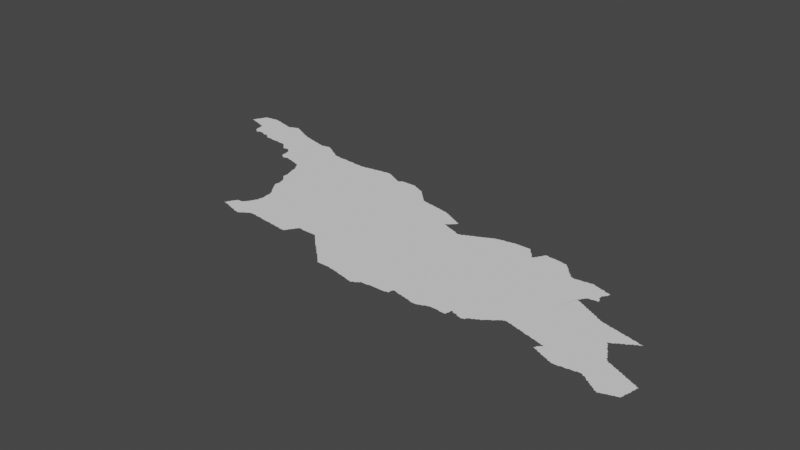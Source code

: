 # Source: new.blend  (saved by Blender 3.3.6; exported with 4.5.12 LTS)
import bpy
from mathutils import Matrix  # noqa: F401  (used for matrix-valued properties, if any)

bpy.ops.wm.read_factory_settings(use_empty=True)
scene = bpy.context.scene
scene.name = 'Scene'

# ---- collections
col_collection = bpy.data.collections.new('Collection'); scene.collection.children.link(col_collection)

# ---- node groups
ng_auto_smooth = bpy.data.node_groups.new('Auto Smooth', 'GeometryNodeTree')
_s = ng_auto_smooth.interface.new_socket(name='Geometry', in_out='OUTPUT', socket_type='NodeSocketGeometry')
_s = ng_auto_smooth.interface.new_socket(name='Geometry', in_out='INPUT', socket_type='NodeSocketGeometry')
_s = ng_auto_smooth.interface.new_socket(name='Angle', in_out='INPUT', socket_type='NodeSocketFloat')
_s.subtype = 'ANGLE'
_s.min_value = 0.0
_s.max_value = 3.142
ng_auto_smooth.is_modifier = True
_N = ng_auto_smooth.nodes; _L = ng_auto_smooth.links
n0 = _N.new('NodeGroupOutput'); n0.name = 'Group Output'; n0.location = (480, -100)
n1 = _N.new('NodeGroupInput'); n1.name = 'Group Input'; n1.location = (-420, -300)
n2 = _N.new('NodeGroupInput'); n2.name = 'Group Input.001'; n2.location = (-60, -100)
n3 = _N.new('GeometryNodeSetShadeSmooth'); n3.name = 'Set Shade Smooth'; n3.location = (120, -100)
n3.domain = 'EDGE'
n4 = _N.new('GeometryNodeSetShadeSmooth'); n4.name = 'Set Shade Smooth.001'; n4.location = (300, -100)
n5 = _N.new('GeometryNodeInputMeshEdgeAngle'); n5.name = 'Edge Angle'; n5.location = (-420, -220)
n6 = _N.new('GeometryNodeInputEdgeSmooth'); n6.name = 'Is Edge Smooth'; n6.location = (-60, -160)
n7 = _N.new('GeometryNodeInputShadeSmooth'); n7.name = 'Is Face Smooth'; n7.location = (-240, -340)
n8 = _N.new('FunctionNodeBooleanMath'); n8.name = 'Boolean Math'; n8.location = (-60, -220)
n9 = _N.new('FunctionNodeCompare'); n9.name = 'Compare'; n9.location = (-240, -180)
n9.operation = 'LESS_EQUAL'
_L.new(n5.outputs[0], n9.inputs[0])
_L.new(n4.outputs[0], n0.inputs[0])
_L.new(n1.outputs[1], n9.inputs[1])
_L.new(n9.outputs[0], n8.inputs[0])
_L.new(n7.outputs[0], n8.inputs[1])
_L.new(n2.outputs[0], n3.inputs[0])
_L.new(n6.outputs[0], n3.inputs[1])
_L.new(n3.outputs[0], n4.inputs[0])
_L.new(n8.outputs[0], n3.inputs[2])
n0.is_active_output = True

# ---- world
world_world = bpy.data.worlds.new('World'); scene.world = world_world
world_world.use_nodes = True; world_world.node_tree.nodes.clear()
_N = world_world.node_tree.nodes; _L = world_world.node_tree.links
n0 = _N.new('ShaderNodeOutputWorld'); n0.name = 'World Output'; n0.location = (300, 300)
n1 = _N.new('ShaderNodeBackground'); n1.name = 'Background'; n1.location = (10, 300)
n1.inputs[0].default_value = (0.05088, 0.05088, 0.05088, 1.0)
_L.new(n1.outputs[0], n0.inputs[0])
n0.is_active_output = True
world_world.color = (0.05088, 0.05088, 0.05088)
world_world.use_sun_shadow = False
world_world.sun_shadow_jitter_overblur = 0.0

# ---- meshes
me_mesh = bpy.data.meshes.new('Mesh')
me_mesh.from_pydata([(40.28, 43.2, -5.438e-08), (40.3, 43.18, -7.042e-08), (40.29, 43.19, -9.851e-08), (40.31, 43.17, -8.269e-08), (40.01, 43.4, -7.202e-08), (40.01, 43.41, -8.282e-08), (40.03, 43.39, -8.738e-08), (40.02, 43.42, -7.876e-08), (40.03, 43.43, -9.329e-08), (40.03, 43.45, -8.2e-08), (40.04, 43.46, -4.412e-08), (40.06, 43.38, -3.329e-08), (40.05, 43.39, -9.151e-08), (40.1, 43.47, -9.988e-08), (40.05, 43.47, -9.317e-08), (40.06, 43.49, -7.713e-08), (40.07, 43.38, -6.972e-08), (40.06, 43.5, -8.121e-08), (40.07, 43.51, -9.11e-08), (40.09, 43.37, -8.529e-08), (40.11, 43.37, -9.402e-08), (40.13, 43.36, -6.459e-08), (40.13, 43.37, -9.882e-08), (40.15, 43.35, -8.874e-08), (40.17, 43.35, -9.387e-08), (40.19, 43.34, -6.459e-08), (40.19, 43.35, -9.926e-08), (40.3, 43.38, -9.988e-08), (40.21, 43.33, -8.868e-08), (40.23, 43.33, -9.089e-08), (40.26, 43.29, -5.29e-08), (40.25, 43.31, -8.272e-08), (40.25, 43.33, -9.967e-08), (40.28, 43.21, -7.816e-08), (40.27, 43.23, -8.523e-08), (40.27, 43.25, -9.167e-08), (40.27, 43.27, -9.41e-08), (40.27, 43.29, -9.906e-08), (40.08, 43.53, -7.485e-08), (40.08, 43.54, -3.329e-08), (40.09, 43.55, -8.869e-08), (40.1, 43.56, -6.659e-08), (40.11, 43.56, -8.005e-08), (40.13, 43.56, -8.94e-08), (40.15, 43.57, -9.268e-08), (40.21, 43.57, -9.779e-08), (40.17, 43.57, -9.111e-08), (40.19, 43.57, -9.241e-08), (40.21, 43.58, -4.756e-08), (40.23, 43.58, -7.68e-08), (40.27, 43.58, -9.017e-08), (40.25, 43.58, -8.299e-08), (40.29, 43.57, -9.692e-08), (40.28, 43.58, -4.606e-08), (40.31, 43.57, -8.914e-08), (40.33, 43.15, -7.577e-08), (40.33, 43.17, -9.951e-08), (40.34, 43.15, -3.329e-08), (40.34, 43.15, -7.575e-08), (40.34, 43.15, -5.993e-08), (40.35, 43.15, -6.076e-08), (40.35, 43.16, -7.222e-08), (40.37, 43.17, -7.936e-08), (40.39, 43.17, -8.674e-08), (40.41, 43.17, -9.094e-08), (40.44, 43.16, -7.582e-08), (40.43, 43.17, -9.51e-08), (40.45, 43.15, -9.658e-08), (40.47, 43.14, -4.717e-08), (40.47, 43.15, -9.681e-08), (40.48, 43.14, -4.439e-08), (40.49, 43.15, -9.536e-08), (40.51, 43.15, -9.426e-08), (40.53, 43.13, -7.135e-08), (40.53, 43.15, -9.826e-08), (40.56, 43.11, -7.135e-08), (40.55, 43.13, -9.797e-08), (40.57, 43.1, -7.125e-08), (40.57, 43.11, -9.575e-08), (40.59, 43.1, -8.324e-08), (40.61, 43.1, -8.324e-08), (40.63, 43.1, -8.359e-08), (40.43, 43.54, -8.631e-08), (40.68, 43.28, -9.988e-08), (40.47, 43.53, -8.991e-08), (40.49, 43.52, -8.163e-08), (40.51, 43.51, -9.848e-08), (40.53, 43.51, -9.104e-08), (40.55, 43.51, -9.39e-08), (40.57, 43.51, -9.848e-08), (40.33, 43.57, -8.564e-08), (40.35, 43.56, -7.438e-08), (40.37, 43.55, -9.439e-08), (40.36, 43.56, -4.439e-08), (40.39, 43.55, -8.92e-08), (40.41, 43.54, -8.386e-08), (40.45, 43.53, -9.257e-08), (40.44, 43.54, -3.329e-08), (40.51, 43.52, -5.76e-08), (40.57, 43.52, -6.792e-08), (40.59, 43.53, -8.498e-08), (40.61, 43.53, -9.51e-08), (40.62, 43.54, -5.438e-08), (40.63, 43.54, -8.475e-08), (40.65, 43.1, -9.141e-08), (40.67, 43.09, -9.15e-08), (40.69, 43.09, -8.876e-08), (40.71, 43.09, -9.156e-08), (40.73, 43.09, -9.128e-08), (40.75, 43.09, -9.188e-08), (40.77, 43.09, -9.364e-08), (40.79, 43.08, -4.661e-08), (40.79, 43.09, -9.798e-08), (40.81, 43.08, -4.92e-08), (40.83, 43.08, -8.222e-08), (40.85, 43.08, -7.816e-08), (40.95, 43.13, -9.988e-08), (40.87, 43.08, -8.089e-08), (40.9, 43.06, -6.703e-08), (40.89, 43.07, -9.225e-08), (40.92, 43.04, -6.703e-08), (40.91, 43.05, -9.399e-08), (40.94, 43.02, -8.35e-08), (40.93, 43.03, -9.399e-08), (40.96, 43.0, -8.406e-08), (40.95, 43.01, -9.562e-08), (40.65, 43.55, -9.821e-08), (40.74, 43.52, -7.638e-08), (40.79, 43.49, -9.852e-08), (40.75, 43.51, -9.419e-08), (40.77, 43.51, -8.311e-08), (40.78, 43.5, -5.771e-08), (40.83, 43.48, -8.17e-08), (40.81, 43.49, -8.566e-08), (40.83, 43.47, -9.77e-08), (40.85, 43.47, -8.684e-08), (40.87, 43.45, -9.722e-08), (40.87, 43.46, -6.638e-08), (40.91, 43.44, -8.215e-08), (40.89, 43.45, -8.785e-08), (40.92, 43.44, -6.486e-08), (40.93, 43.43, -8.971e-08), (40.99, 43.33, -9.988e-08), (40.95, 43.42, -8.386e-08), (40.66, 43.56, -7.397e-08), (40.66, 43.56, -5.993e-08), (40.67, 43.56, -8.085e-08), (40.67, 43.55, -8.623e-08), (40.66, 43.56, -3.329e-08), (40.69, 43.54, -7.894e-08), (40.71, 43.53, -9.317e-08), (40.7, 43.54, -4.412e-08), (40.73, 43.53, -8.2e-08), (40.35, 43.15, 3.329e-08), (40.36, 43.16, 3.329e-08), (41.1, 42.85, -8.852e-08), (41.1, 42.87, -6.972e-08), (41.12, 42.82, -6.906e-08), (41.11, 42.83, -8.644e-08), (41.11, 42.85, -9.967e-08), (41.13, 42.81, -7.877e-08), (41.15, 42.8, -6.516e-08), (41.15, 42.81, -1.007e-07), (41.16, 42.79, -4.162e-08), (41.16, 42.79, -8.99e-08), (41.17, 42.79, -4.162e-08), (41.17, 42.79, -9.446e-08), (41.17, 42.8, -8.279e-08), (41.19, 42.8, -8.656e-08), (41.2, 42.8, -3.329e-08), (41.21, 42.81, -9.245e-08), (41.38, 42.94, -9.988e-08), (41.24, 42.8, -4.162e-08), (41.23, 42.81, -9.349e-08), (41.25, 42.8, -8.341e-08), (41.27, 42.79, -8.45e-08), (40.97, 42.99, -8.945e-08), (40.99, 42.99, -8.92e-08), (41.01, 43.0, -8.279e-08), (41.03, 43.0, -5.922e-08), (41.06, 42.98, -4.217e-08), (41.05, 42.99, -7.949e-08), (41.08, 42.96, -7.671e-08), (41.07, 42.97, -8.791e-08), (41.31, 43.19, -9.988e-08), (41.1, 42.89, -8.164e-08), (41.1, 42.91, -8.606e-08), (41.09, 42.93, -8.902e-08), (41.09, 42.95, -9.551e-08), (40.99, 43.41, -9.37e-08), (40.97, 43.42, -6.326e-08), (40.98, 43.42, -3.329e-08), (41.01, 43.41, -8.874e-08), (41.03, 43.4, -8.091e-08), (41.05, 43.39, -9.926e-08), (41.05, 43.4, -6.049e-08), (41.07, 43.39, -9.134e-08), (41.21, 43.35, -9.937e-08), (41.09, 43.39, -8.823e-08), (41.13, 43.37, -9.767e-08), (41.11, 43.38, -8.089e-08), (41.13, 43.38, -5.76e-08), (41.15, 43.37, -9.104e-08), (41.17, 43.37, -8.768e-08), (41.19, 43.36, -7.937e-08), (41.21, 43.36, -5.327e-08), (41.23, 43.35, -9.073e-08), (41.25, 43.35, -8.707e-08), (41.27, 43.34, -8.547e-08), (41.54, 41.52, -3.329e-08), (41.55, 41.52, -5.916e-08), (41.54, 41.52, -5.993e-08), (41.54, 41.52, -9.449e-08), (41.54, 41.53, -6.076e-08), (41.55, 41.53, -7.658e-08), (41.55, 41.55, -8.45e-08), (41.56, 41.57, -6.564e-08), (41.57, 41.52, -8.386e-08), (41.57, 41.57, -9.691e-08), (41.57, 41.59, -8.761e-08), (41.59, 41.51, -1.013e-07), (41.59, 41.59, -9.988e-08), (41.58, 41.6, -6.023e-08), (41.59, 41.61, -9.12e-08), (41.6, 41.63, -7.491e-08), (41.52, 42.56, -6.452e-08), (41.54, 42.49, -5.327e-08), (41.54, 42.51, 2.046e-08), (41.53, 42.53, -8.723e-08), (41.53, 42.55, -9.257e-08), (41.56, 42.4, -4.217e-08), (41.55, 42.41, -8.45e-08), (41.55, 42.43, -8.928e-08), (41.55, 42.45, -9.893e-08), (41.55, 42.47, -9.402e-08), (41.55, 42.49, -9.77e-08), (41.6, 42.53, -9.988e-08), (41.58, 42.38, -7.061e-08), (41.57, 42.39, -9.449e-08), (41.6, 42.36, -7.114e-08), (41.59, 42.37, -8.602e-08), (41.29, 42.79, -9.039e-08), (41.31, 42.78, -5.327e-08), (41.31, 42.79, -9.872e-08), (41.33, 42.78, -7.955e-08), (41.35, 42.77, -9.657e-08), (41.38, 42.76, -7.118e-08), (41.37, 42.77, -9.51e-08), (41.39, 42.76, -7.759e-08), (41.41, 42.75, -8.694e-08), (41.44, 42.74, -8e-08), (41.43, 42.75, -9.421e-08), (41.46, 42.71, -7.295e-08), (41.45, 42.73, -9.715e-08), (41.48, 42.68, -7.038e-08), (41.47, 42.69, -8.192e-08), (41.47, 42.71, -9.76e-08), (41.5, 42.64, -7.58e-08), (41.5, 42.65, -7.937e-08), (41.49, 42.67, -8.92e-08), (41.52, 42.57, -6.784e-08), (41.51, 42.59, -9.125e-08), (41.51, 42.61, -9.627e-08), (41.51, 42.63, -9.692e-08), (41.65, 42.78, -9.988e-08), (41.62, 43.11, -9.988e-08), (41.29, 43.34, -7.852e-08), (41.31, 43.35, -8.707e-08), (41.33, 43.35, -9.386e-08), (41.35, 43.35, -9.708e-08), (41.35, 43.36, -5.327e-08), (41.37, 43.36, -7.967e-08), (41.39, 43.35, -9.76e-08), (41.39, 43.36, -6.638e-08), (41.41, 43.35, -8.157e-08), (41.43, 43.33, -9.229e-08), (41.42, 43.34, -5.28e-08), (41.47, 43.31, -9.141e-08), (41.45, 43.33, -7.787e-08), (41.46, 43.32, -4.162e-08), (41.52, 43.28, -9.25e-08), (41.49, 43.29, -9.848e-08), (41.49, 43.3, -7.025e-08), (41.51, 43.29, -8.536e-08), (41.53, 43.27, -9.401e-08), (41.56, 43.26, -7.154e-08), (41.55, 43.27, -8.092e-08), (41.57, 43.25, -9.196e-08), (41.59, 43.23, -9.926e-08), (41.59, 43.24, -7.418e-08), (41.62, 41.5, -5.375e-08), (41.61, 41.51, -9.801e-08), (41.63, 41.5, -7.937e-08), (41.65, 41.49, -8.723e-08), (41.68, 41.48, -4.439e-08), (41.67, 41.49, -9.797e-08), (41.69, 41.48, -7.142e-08), (41.71, 41.47, -8.674e-08), (41.73, 41.47, -9.104e-08), (41.75, 41.46, -6.207e-08), (41.75, 41.47, -1.026e-07), (41.77, 41.45, -8.435e-08), (41.79, 41.45, -8.894e-08), (41.82, 41.44, -5.375e-08), (41.81, 41.45, -9.707e-08), (41.83, 41.44, -5.938e-08), (41.83, 41.45, -9.681e-08), (41.85, 41.45, -9.043e-08), (41.86, 41.46, -4.412e-08), (41.87, 41.47, -9.182e-08), (41.89, 41.49, -9.837e-08), (41.89, 41.48, -7.166e-08), (41.91, 41.49, -8.088e-08), (41.97, 41.56, -9.988e-08), (41.61, 41.63, -9.771e-08), (41.61, 41.65, -8.191e-08), (41.63, 41.65, -8.928e-08), (41.65, 41.65, -9.156e-08), (41.67, 41.65, -9.508e-08), (41.68, 41.66, -6.193e-08), (41.69, 41.67, -8.757e-08), (41.7, 41.68, -4.217e-08), (41.71, 41.69, -8.972e-08), (41.72, 41.71, -7.025e-08), (41.73, 41.71, -9.848e-08), (41.74, 41.74, -5.28e-08), (41.73, 41.73, -9.199e-08), (41.75, 41.75, -9.41e-08), (41.75, 41.77, -7.169e-08), (41.76, 41.78, -4.439e-08), (41.9, 41.88, -9.988e-08), (41.77, 41.79, -9.667e-08), (41.77, 41.81, -8.963e-08), (41.77, 41.83, -8.435e-08), (41.78, 41.85, -7.902e-08), (41.78, 41.87, -6.948e-08), (41.78, 41.89, -7.937e-08), (41.77, 41.91, -8.685e-08), (41.64, 42.18, -6.528e-08), (41.64, 42.19, -9.61e-08), (41.63, 42.21, -8.633e-08), (41.64, 42.23, -5.481e-08), (41.66, 42.15, -6.748e-08), (41.65, 42.17, -9.582e-08), (41.68, 42.12, -5.28e-08), (41.67, 42.13, -8.175e-08), (41.67, 42.15, -9.95e-08), (41.7, 42.09, -7.166e-08), (41.69, 42.11, -9.035e-08), (41.72, 42.06, -3.329e-08), (41.71, 42.07, -7.877e-08), (41.71, 42.09, -9.439e-08), (41.74, 42.04, -5.327e-08), (41.73, 42.05, -8.828e-08), (41.76, 41.99, -4.756e-08), (41.76, 42.01, -7.277e-08), (41.75, 42.03, -9.204e-08), (41.77, 41.93, -8.952e-08), (41.77, 41.95, -9.128e-08), (41.77, 41.97, -9.768e-08), (41.77, 41.99, -9.769e-08), (41.99, 42.29, -9.988e-08), (41.62, 42.32, -4.578e-08), (41.62, 42.33, -9.299e-08), (41.61, 42.35, -8.876e-08), (41.64, 42.24, -4.162e-08), (41.64, 42.25, -4.162e-08), (41.64, 42.26, -6.326e-08), (41.64, 42.27, -7.955e-08), (41.63, 42.29, -9.029e-08), (41.63, 42.31, -9.54e-08), (41.68, 42.43, -9.988e-08), (41.64, 42.24, -8.99e-08), (41.64, 42.25, -8.99e-08), (41.7, 42.3, -9.988e-08), (41.82, 42.46, -9.988e-08), (41.75, 42.52, -7.491e-08), (41.85, 42.5, 2.497e-08), (41.91, 42.52, -8.74e-08), (41.96, 43.03, -9.988e-08), (42.06, 42.7, -9.988e-08), (41.77, 43.21, -9.326e-08), (41.93, 43.19, -9.754e-08), (41.61, 43.23, -8.761e-08), (41.63, 43.22, -7.658e-08), (41.65, 43.22, -7.73e-08), (41.67, 43.22, -4.92e-08), (41.69, 43.21, -9.614e-08), (41.68, 43.22, -4.578e-08), (41.71, 43.21, -9.276e-08), (41.73, 43.21, -9.275e-08), (41.75, 43.21, -9.111e-08), (41.79, 43.21, -8.99e-08), (41.81, 43.21, -8.685e-08), (41.83, 43.2, -8.468e-08), (41.85, 43.2, -8.324e-08), (41.87, 43.2, -7.454e-08), (41.89, 43.2, -6.48e-08), (41.91, 43.2, -4.994e-08), (41.92, 41.5, -5.868e-08), (41.93, 41.51, -9.41e-08), (41.95, 41.52, -7.551e-08), (41.96, 41.52, -3.329e-08), (41.97, 41.52, -3.329e-08), (41.97, 41.52, -4.994e-08), (41.96, 41.52, -7.741e-08), (41.97, 41.52, -7.741e-08), (41.99, 41.52, -6.48e-08), (42.01, 41.52, -7.816e-08), (42.03, 41.52, -8.416e-08), (42.02, 41.63, -9.988e-08), (42.05, 41.51, -8.788e-08), (42.07, 41.51, -8.997e-08), (42.09, 41.51, -9.414e-08), (42.11, 41.51, -9.253e-08), (42.35, 41.63, -9.988e-08), (42.13, 41.5, -8.765e-08), (42.13, 41.51, -9.731e-08), (42.15, 41.5, -6.948e-08), (42.17, 41.5, -8.005e-08), (42.19, 41.5, -8.517e-08), (42.21, 41.49, -9.203e-08), (42.23, 41.49, -9.606e-08), (42.32, 42.14, -9.988e-08), (41.98, 42.54, -9.364e-08), (42.12, 42.55, -9.988e-08), (42.16, 42.5, -2.497e-08), (42.2, 42.52, -7.491e-08), (42.24, 42.5, -4.994e-08), (42.41, 42.93, -9.988e-08), (41.95, 43.19, -9.241e-08), (41.97, 43.19, -9.174e-08), (41.99, 43.19, -9.156e-08), (42.01, 43.19, -9.266e-08), (42.05, 43.18, -9.611e-08), (42.03, 43.19, -8.819e-08), (42.07, 43.19, -8.768e-08), (42.13, 43.19, -9.737e-08), (42.09, 43.19, -9.111e-08), (42.11, 43.19, -9.513e-08), (42.19, 43.21, -9.937e-08), (42.17, 43.2, -9.032e-08), (42.13, 43.2, -4.703e-08), (42.15, 43.2, -7.588e-08), (42.21, 43.21, -8.963e-08), (42.23, 43.21, -9.215e-08), (42.25, 41.49, -9.444e-08), (42.27, 41.49, -9.276e-08), (42.29, 41.48, -4.786e-08), (42.29, 41.49, -9.926e-08), (42.31, 41.48, -6.972e-08), (42.33, 41.48, -8.164e-08), (42.35, 41.48, -9.182e-08), (42.37, 41.47, -8.876e-08), (42.39, 41.47, -9.076e-08), (42.41, 41.47, -9.202e-08), (42.44, 41.46, -4.162e-08), (42.43, 41.47, -9.458e-08), (42.45, 41.46, -5.427e-08), (42.51, 41.47, -1.012e-07), (42.47, 41.46, -7.588e-08), (42.49, 41.46, -8.299e-08), (42.51, 41.46, -7.462e-08), (42.53, 41.51, -9.817e-08), (42.52, 41.48, -5.28e-08), (42.53, 41.49, -8.472e-08), (42.54, 41.51, -7.311e-08), (42.55, 41.53, -8.537e-08), (42.57, 41.57, -9.884e-08), (42.93, 42.2, -9.988e-08), (42.27, 42.5, -8.74e-08), (42.33, 42.52, -9.988e-08), (42.39, 42.52, -4.994e-08), (42.48, 42.5, -4.994e-08), (42.44, 42.56, -9.988e-08), (42.61, 42.64, -9.988e-08), (42.25, 43.21, -9.458e-08), (42.39, 43.24, -9.843e-08), (42.49, 43.21, -9.824e-08), (42.53, 43.19, -9.824e-08), (42.55, 43.19, -8.785e-08), (42.25, 43.22, -4.661e-08), (42.27, 43.22, -6.948e-08), (42.29, 43.22, -8.016e-08), (42.31, 43.23, -9.119e-08), (42.33, 43.23, -9.318e-08), (42.35, 43.23, -9.073e-08), (42.37, 43.23, -9.305e-08), (42.38, 43.24, -4.439e-08), (42.41, 43.24, -7.915e-08), (42.43, 43.24, -8.568e-08), (42.45, 43.23, -9.848e-08), (42.45, 43.24, -6.638e-08), (42.47, 43.23, -8.684e-08), (42.49, 43.22, -6.638e-08), (42.51, 43.21, -8.785e-08), (42.53, 43.2, -7.058e-08), (42.56, 41.54, -5.28e-08), (42.57, 41.55, -8.472e-08), (42.58, 41.57, -7.311e-08), (42.59, 41.59, -9.306e-08), (42.61, 41.6, -8.74e-08), (42.63, 41.6, -9.089e-08), (42.65, 41.59, -9.305e-08), (42.67, 41.59, -8.99e-08), (42.69, 41.59, -8.99e-08), (42.71, 41.59, -8.99e-08), (42.73, 41.59, -8.99e-08), (42.75, 41.59, -8.99e-08), (42.77, 41.59, -9.963e-08), (42.79, 41.59, -9.156e-08), (42.81, 41.59, -9.156e-08), (42.84, 41.58, -8.045e-08), (42.83, 41.59, -9.39e-08), (42.86, 41.56, -7.648e-08), (42.85, 41.57, -9.067e-08), (42.88, 41.54, -5.327e-08), (42.87, 41.55, -8.928e-08), (42.65, 41.68, -9.988e-08), (42.67, 42.43, -9.988e-08), (42.67, 42.54, -7.491e-08), (42.71, 42.5, -3.746e-08), (42.74, 42.53, -9.988e-08), (42.78, 42.5, -7.491e-08), (42.85, 42.5, -2.497e-08), (42.85, 42.55, -9.988e-08), (42.79, 42.77, -9.988e-08), (42.59, 43.17, -9.075e-08), (42.57, 43.17, -9.926e-08), (42.57, 43.18, -7.058e-08), (42.61, 43.15, -9.926e-08), (42.61, 43.16, -7.058e-08), (42.63, 43.15, -8.868e-08), (42.65, 43.14, -8.487e-08), (42.67, 43.15, -9.067e-08), (42.68, 43.16, -4.412e-08), (42.75, 43.1, -9.988e-08), (42.69, 43.17, -8.269e-08), (42.73, 43.17, -9.686e-08), (42.71, 43.17, -9.733e-08), (42.71, 43.17, -9.739e-08), (42.71, 43.18, -4.578e-08), (42.71, 43.18, -4.578e-08), (42.75, 43.17, -9.553e-08), (42.77, 43.17, -9.264e-08), (42.79, 43.17, -9.275e-08), (42.81, 43.17, -9.275e-08), (42.83, 43.17, -9.159e-08), (42.87, 43.17, -8.96e-08), (42.85, 43.17, -9.156e-08), (42.97, 42.99, -9.988e-08), (43.16, 41.28, -6.703e-08), (43.18, 41.26, -6.126e-08), (43.17, 41.27, -8.796e-08), (43.2, 41.24, -8.017e-08), (43.19, 41.25, -9.185e-08), (42.9, 41.52, -7.099e-08), (42.89, 41.53, -8.814e-08), (42.97, 41.59, -9.988e-08), (42.92, 41.5, -7.044e-08), (42.91, 41.51, -8.602e-08), (42.94, 41.48, -3.329e-08), (42.93, 41.49, -8.5e-08), (42.95, 41.47, -8.161e-08), (42.98, 41.44, -6.485e-08), (42.97, 41.45, -9.329e-08), (42.99, 41.43, -7.778e-08), (43.01, 41.41, -7.732e-08), (43.01, 41.43, -9.922e-08), (43.03, 41.39, -7.469e-08), (43.03, 41.41, -9.843e-08), (43.05, 41.37, -7.468e-08), (43.05, 41.39, -9.612e-08), (43.07, 41.36, -7.283e-08), (43.07, 41.37, -9.764e-08), (43.2, 41.73, -9.988e-08), (43.09, 41.33, -7.135e-08), (43.09, 41.35, -9.638e-08), (43.11, 41.32, -7.132e-08), (43.11, 41.33, -9.587e-08), (43.14, 41.3, -6.703e-08), (43.13, 41.31, -9.399e-08), (43.33, 41.32, -9.988e-08), (43.15, 41.29, -9.209e-08), (42.92, 42.5, -2.497e-08), (42.94, 42.57, -9.988e-08), (42.99, 42.53, -8.74e-08), (43.06, 42.52, -8.74e-08), (43.25, 42.49, -8.74e-08), (43.08, 42.84, -9.988e-08), (43.1, 42.67, -9.988e-08), (42.89, 43.15, -9.926e-08), (42.89, 43.16, -6.541e-08), (42.91, 43.15, -8.785e-08), (42.95, 43.13, -9.29e-08), (42.93, 43.14, -7.284e-08), (42.94, 43.14, -3.329e-08), (42.99, 43.11, -9.348e-08), (42.97, 43.12, -7.955e-08), (42.98, 43.12, -4.412e-08), (43.01, 43.11, -8.2e-08), (43.07, 43.05, -9.501e-08), (43.05, 43.07, -9.377e-08), (43.03, 43.09, -9.428e-08), (43.02, 43.1, -5.438e-08), (43.04, 43.08, -6.597e-08), (43.06, 43.06, -6.703e-08), (43.13, 42.99, -9.319e-08), (43.09, 43.03, -8.754e-08), (43.08, 43.04, -6.126e-08), (43.14, 42.98, -9.063e-08), (43.11, 43.01, -9.099e-08), (43.1, 43.02, -6.126e-08), (43.12, 43.0, -5.327e-08), (43.15, 42.97, -8.814e-08), (43.19, 42.93, -9.3e-08), (43.17, 42.95, -8.602e-08), (43.16, 42.96, -4.217e-08), (43.18, 42.94, -4.217e-08), (43.22, 41.22, -5.327e-08), (43.21, 41.23, -8.477e-08), (43.24, 41.2, -5.327e-08), (43.23, 41.21, -8.928e-08), (43.25, 41.19, -8.723e-08), (43.27, 41.19, -1.004e-07), (43.29, 41.19, -9.076e-08), (43.31, 41.19, -9.275e-08), (43.33, 41.19, -9.511e-08), (43.35, 41.19, -9.202e-08), (43.37, 41.19, -9.364e-08), (43.39, 41.19, -9.364e-08), (43.42, 41.18, -4.162e-08), (43.41, 41.19, -9.458e-08), (43.43, 41.18, -6.664e-08), (43.45, 41.18, -7.04e-08), (43.63, 41.37, -9.988e-08), (43.47, 41.18, -7.852e-08), (43.49, 41.17, -9.08e-08), (43.51, 41.17, -9.039e-08), (43.62, 41.82, -9.988e-08), (43.43, 41.97, -9.988e-08), (43.48, 41.85, -8.74e-08), (43.55, 41.94, -9.988e-08), (43.4, 42.11, -9.988e-08), (43.41, 42.18, -9.988e-08), (43.45, 42.08, -2.497e-08), (43.74, 42.07, -9.988e-08), (43.36, 42.52, -7.491e-08), (43.4, 42.38, -9.988e-08), (43.39, 42.44, -9.988e-08), (43.4, 42.5, -7.491e-08), (43.45, 42.35, -4.994e-08), (43.44, 42.26, -7.491e-08), (43.63, 42.48, -9.988e-08), (43.39, 42.81, -9.988e-08), (43.29, 42.91, -9.895e-08), (43.54, 42.68, -9.988e-08), (43.45, 42.88, -8.952e-08), (43.49, 42.87, -9.692e-08), (43.53, 42.87, -9.601e-08), (43.51, 42.87, -9.119e-08), (43.21, 42.93, -9.068e-08), (43.23, 42.92, -8.416e-08), (43.27, 42.91, -9.661e-08), (43.25, 42.92, -7.14e-08), (43.27, 42.92, -4.661e-08), (43.31, 42.91, -9.248e-08), (43.33, 42.91, -8.685e-08), (43.35, 42.9, -7.759e-08), (43.37, 42.9, -5.349e-08), (43.39, 42.89, -9.28e-08), (43.41, 42.89, -9.111e-08), (43.43, 42.89, -8.738e-08), (43.47, 42.88, -7.14e-08), (43.49, 42.88, -4.661e-08), (43.53, 41.16, -4.661e-08), (43.53, 41.17, -9.836e-08), (43.55, 41.16, -7.425e-08), (43.57, 41.15, -8.564e-08), (43.59, 41.15, -9.316e-08), (43.62, 41.14, -4.439e-08), (43.61, 41.15, -9.439e-08), (43.63, 41.14, -7.927e-08), (43.65, 41.14, -8.386e-08), (43.67, 41.13, -8.92e-08), (43.7, 41.12, -6.323e-08), (43.69, 41.13, -9.714e-08), (43.71, 41.12, -6.326e-08), (43.73, 41.12, -8.798e-08), (43.75, 41.11, -8.49e-08), (43.76, 41.12, -5.771e-08), (43.77, 41.13, -9.5e-08), (43.79, 41.13, -7.277e-08), (43.8, 41.14, -4.162e-08), (43.81, 41.15, -9.095e-08), (43.83, 41.16, -7.068e-08), (43.83, 41.17, -9.926e-08), (43.75, 41.66, -9.988e-08), (43.6, 41.87, -4.994e-08), (43.66, 41.92, -9.988e-08), (43.99, 42.39, -9.988e-08), (43.87, 42.57, -9.751e-08), (43.61, 42.83, -9.892e-08), (43.57, 42.85, -9.431e-08), (43.55, 42.86, -8.152e-08), (43.56, 42.86, -4.412e-08), (43.6, 42.84, -7.152e-08), (43.59, 42.85, -8.032e-08), (43.64, 42.82, -7.628e-08), (43.63, 42.83, -8.147e-08), (43.65, 42.81, -9.34e-08), (43.69, 42.79, -9.51e-08), (43.67, 42.81, -8.099e-08), (43.68, 42.8, -5.438e-08), (43.71, 42.63, -9.428e-08), (43.71, 42.65, -9.926e-08), (43.71, 42.79, -8.25e-08), (43.73, 42.63, -8.297e-08), (43.73, 42.65, -7.999e-08), (43.73, 42.77, -1.139e-07), (43.72, 42.78, -5.438e-08), (43.75, 42.61, -9.716e-08), (43.75, 42.62, -5.993e-08), (43.74, 42.66, -6.111e-08), (43.75, 42.67, -8.403e-08), (43.76, 42.76, -7.649e-08), (43.75, 42.77, -8.25e-08), (43.79, 42.6, -8.493e-08), (43.77, 42.61, -8.894e-08), (43.76, 42.68, -4.217e-08), (43.77, 42.69, -8.166e-08), (43.77, 42.75, -9.603e-08), (43.78, 42.7, -5.327e-08), (43.79, 42.71, -9.067e-08), (43.79, 42.75, -9.111e-08), (43.81, 42.59, -9.518e-08), (43.8, 42.6, -5.438e-08), (43.8, 42.72, -6.126e-08), (43.8, 42.73, -9.739e-08), (43.81, 42.73, -9.125e-08), (43.81, 42.73, -6.909e-08), (43.8, 42.74, -5.771e-08), (43.83, 42.59, -8.801e-08), (43.82, 42.73, -4.395e-08), (43.85, 41.17, -9.47e-08), (43.87, 41.17, -9.307e-08), (43.89, 41.17, -8.99e-08), (43.91, 41.17, -8.99e-08), (43.93, 41.18, -8.606e-08), (43.95, 41.18, -9.085e-08), (43.97, 41.18, -8.416e-08), (43.99, 41.18, -8.324e-08), (44.01, 41.18, -8.324e-08), (44.03, 41.18, -8.497e-08), (44.05, 41.18, -8.106e-08), (44.07, 41.18, -6.48e-08), (44.09, 41.18, -6.75e-08), (44.1, 41.24, -9.988e-08), (44.11, 41.18, -4.994e-08), (44.12, 41.18, -3.329e-08), (44.13, 41.19, -9.38e-08), (44.15, 41.19, -9.364e-08), (44.16, 41.23, -8.571e-08), (44.04, 41.46, -9.988e-08), (43.92, 41.87, -9.364e-08), (43.99, 41.85, -9.364e-08), (44.09, 41.89, -9.988e-08), (44.42, 42.14, -9.988e-08), (43.89, 42.57, -8.85e-08), (43.95, 42.54, -9.41e-08), (43.91, 42.55, -9.926e-08), (43.93, 42.55, -8.972e-08), (43.97, 42.55, -8.25e-08), (43.99, 42.55, -9.419e-08), (44.01, 42.57, -8.49e-08), (43.85, 42.58, -7.401e-08), (43.86, 42.58, -4.162e-08), (43.91, 42.56, -6.459e-08), (44.0, 42.56, -5.438e-08), (44.03, 42.57, -9.317e-08), (44.04, 42.58, -4.412e-08), (44.05, 42.59, -8.032e-08), (44.07, 42.59, -8.397e-08), (44.08, 42.6, -4.412e-08), (44.09, 42.61, -8.032e-08), (44.11, 42.61, -9.679e-08), (44.12, 42.62, -4.412e-08), (44.13, 42.62, -8.152e-08), (44.15, 42.63, -9.194e-08), (44.16, 42.64, -4.162e-08), (44.16, 41.19, -4.786e-08), (44.16, 41.21, -4.92e-08), (44.17, 41.25, -9.914e-08), (44.19, 41.25, -9.104e-08), (44.43, 41.36, -9.988e-08), (44.21, 41.24, -8.533e-08), (44.21, 41.25, -9.762e-08), (44.23, 41.24, -9.38e-08), (44.25, 41.23, -8.639e-08), (44.27, 41.23, -9.111e-08), (44.3, 41.22, -4.439e-08), (44.29, 41.23, -9.447e-08), (44.31, 41.22, -8.022e-08), (44.33, 41.22, -8.386e-08), (44.35, 41.21, -8.874e-08), (44.37, 41.21, -9.491e-08), (44.39, 41.2, -6.049e-08), (44.39, 41.21, -1.01e-07), (44.41, 41.2, -8.016e-08), (44.43, 41.19, -9.117e-08), (44.45, 41.19, -9.694e-08), (44.47, 41.18, -3.329e-08), (44.47, 41.18, -4.578e-08), (44.47, 41.19, -8.802e-08), (44.47, 41.19, -9.685e-08), (44.6, 41.57, -9.988e-08), (44.34, 41.85, -8.74e-08), (44.39, 41.97, -9.988e-08), (44.49, 41.79, -9.988e-08), (44.29, 42.59, -9.988e-08), (44.73, 42.71, -9.99e-08), (44.17, 42.64, -8.193e-08), (44.19, 42.65, -9.11e-08), (44.2, 42.66, -4.162e-08), (44.21, 42.66, -7.753e-08), (44.23, 42.67, -9.176e-08), (44.24, 42.68, -4.162e-08), (44.25, 42.68, -9.24e-08), (44.27, 42.69, -9.007e-08), (44.28, 42.7, -3.329e-08), (44.29, 42.7, -7.894e-08), (44.31, 42.71, -8.934e-08), (44.34, 42.72, -4.578e-08), (44.33, 42.71, -9.561e-08), (44.35, 42.72, -7.41e-08), (44.37, 42.72, -8.299e-08), (44.39, 42.73, -9.157e-08), (44.45, 42.73, -9.73e-08), (44.41, 42.73, -8.92e-08), (44.49, 42.74, -9.897e-08), (44.43, 42.73, -9.215e-08), (44.45, 42.74, -4.661e-08), (44.47, 42.74, -8.684e-08), (44.49, 41.19, -8.953e-08), (44.51, 41.2, -7.955e-08), (44.52, 41.2, -4.412e-08), (44.53, 41.21, -9.317e-08), (44.55, 41.21, -8.066e-08), (44.56, 41.22, -5.771e-08), (44.57, 41.23, -9.597e-08), (44.59, 41.23, -8.694e-08), (44.61, 41.24, -7.296e-08), (44.63, 41.24, -4.994e-08), (44.65, 41.24, -8.014e-08), (44.67, 41.24, -7.816e-08), (44.69, 41.24, -8.818e-08), (44.71, 41.24, -9.61e-08), (44.73, 41.23, -8.819e-08), (44.75, 41.23, -8.952e-08), (44.77, 41.23, -9.076e-08), (44.77, 41.28, -9.988e-08), (44.79, 41.23, -9.275e-08), (44.81, 41.29, -9.42e-08), (44.81, 41.31, -9.924e-08), (44.55, 41.91, -9.988e-08), (44.6, 41.86, -4.994e-08), (44.74, 41.87, -9.832e-08), (44.89, 42.28, -9.988e-08), (44.8, 42.57, -9.988e-08), (44.51, 42.75, -9.172e-08), (44.53, 42.75, -9.585e-08), (44.55, 42.75, -9.331e-08), (44.57, 42.75, -9.156e-08), (44.59, 42.75, -9.156e-08), (44.63, 42.75, -9.9e-08), (44.61, 42.75, -9.156e-08), (44.65, 42.75, -9.144e-08), (44.67, 42.75, -9.275e-08), (44.71, 42.73, -9.759e-08), (44.69, 42.75, -9.275e-08), (44.71, 42.75, -7.964e-08), (44.75, 42.69, -9.477e-08), (44.74, 42.7, -8.271e-08), (44.72, 42.73, -7.391e-08), (44.79, 42.63, -9.971e-08), (44.76, 42.68, -7.629e-08), (44.77, 42.67, -8.403e-08), (44.8, 42.62, -8.768e-08), (44.79, 42.65, -7.679e-08), (44.78, 42.66, -3.329e-08), (44.8, 41.23, -5.76e-08), (44.8, 41.25, -7.852e-08), (44.81, 41.27, -8.639e-08), (44.89, 41.28, -6.874e-08), (44.91, 41.27, -8.565e-08), (44.94, 41.26, -4.162e-08), (44.93, 41.27, -9.111e-08), (44.95, 41.26, -7.513e-08), (44.96, 41.26, -6.873e-08), (44.97, 41.27, -9.492e-08), (44.99, 41.27, -7.135e-08), (44.95, 41.47, -9.988e-08), (44.83, 41.3, -7.783e-08), (44.83, 41.31, -9.952e-08), (44.85, 41.29, -8.435e-08), (44.87, 41.29, -8.99e-08), (44.89, 41.29, -9.926e-08), (44.99, 41.29, -9.587e-08), (45.01, 41.3, -7.192e-08), (45.01, 41.31, -9.926e-08), (45.03, 41.31, -8.919e-08), (45.05, 41.32, -6.638e-08), (45.05, 41.33, -9.76e-08), (45.07, 41.33, -8.341e-08), (45.15, 41.5, -9.988e-08), (45.08, 41.34, -6.538e-08), (45.09, 41.35, -9.597e-08), (45.11, 41.35, -7.935e-08), (44.91, 41.86, -9.988e-08), (45.04, 41.86, -9.988e-08), (45.18, 41.78, -9.988e-08), (45.13, 41.89, -8.74e-08), (45.2, 42.01, -9.988e-08), (45.3, 42.32, -9.988e-08), (44.93, 42.57, -9.988e-08), (45.12, 42.59, -9.988e-08), (44.82, 42.62, -7.056e-08), (44.81, 42.62, -6.326e-08), (44.81, 42.62, -3.329e-08), (44.82, 42.62, -3.329e-08), (44.8, 42.63, -4.217e-08), (44.83, 42.63, -8.826e-08), (44.84, 42.65, -6.748e-08), (44.85, 42.65, -9.528e-08), (44.85, 42.67, -9.42e-08), (44.86, 42.68, -5.527e-08), (44.87, 42.69, -9.223e-08), (44.88, 42.71, -7.581e-08), (44.88, 42.72, -3.329e-08), (44.93, 42.73, -1.066e-07), (44.89, 42.73, -8.757e-08), (44.9, 42.74, -6.088e-08), (44.91, 42.74, -7.013e-08), (44.93, 42.74, -4.756e-08), (44.95, 42.73, -9.264e-08), (44.97, 42.73, -9.159e-08), (44.99, 42.73, -9.696e-08), (45.02, 42.73, -9.202e-08), (45.09, 42.72, -9.114e-08), (45.03, 42.72, -8.74e-08), (45.05, 42.72, -8.164e-08), (45.07, 42.72, -7.305e-08), (45.11, 42.71, -9.577e-08), (45.1, 42.72, -4.162e-08), (45.12, 41.36, -3.329e-08), (45.13, 41.37, -8.67e-08), (45.14, 41.38, -5.868e-08), (45.15, 41.39, -9.306e-08), (45.17, 41.4, -7.025e-08), (45.17, 41.41, -9.76e-08), (45.19, 41.41, -8.011e-08), (45.2, 41.42, -3.329e-08), (45.21, 41.43, -8.67e-08), (45.22, 41.44, -5.868e-08), (45.23, 41.45, -9.306e-08), (45.25, 41.46, -7.025e-08), (45.25, 41.47, -9.76e-08), (45.28, 41.48, -9.133e-08), (45.27, 41.47, -7.935e-08), (45.28, 41.48, -3.329e-08), (45.29, 41.48, -3.329e-08), (45.3, 41.48, -4.861e-08), (45.29, 41.48, -8.982e-08), (45.31, 41.48, -7.658e-08), (45.47, 41.56, -9.988e-08), (45.33, 41.47, -8.707e-08), (45.35, 41.47, -9.388e-08), (45.37, 41.46, -5.76e-08), (45.37, 41.47, -9.765e-08), (45.39, 41.46, -8.089e-08), (45.41, 41.45, -8.823e-08), (45.43, 41.45, -7.82e-08), (45.22, 41.88, -2.497e-08), (45.31, 41.86, -9.988e-08), (45.48, 41.94, -9.988e-08), (45.29, 42.55, -9.946e-08), (45.31, 42.53, -9.48e-08), (45.31, 42.55, -7.469e-08), (45.33, 42.53, -7.44e-08), (45.35, 42.52, -6.73e-08), (45.37, 42.52, -9.257e-08), (45.39, 42.52, -8.435e-08), (45.41, 42.53, -9.623e-08), (45.43, 42.53, -9.076e-08), (45.15, 42.71, -8.532e-08), (45.13, 42.71, -9.202e-08), (45.17, 42.69, -7.539e-08), (45.16, 42.7, -4.162e-08), (45.2, 42.66, -6.576e-08), (45.19, 42.67, -8.161e-08), (45.18, 42.68, -3.329e-08), (45.23, 42.61, -9.789e-08), (45.23, 42.63, -8.578e-08), (45.21, 42.65, -8.161e-08), (45.22, 42.64, -3.329e-08), (45.27, 42.57, -9.776e-08), (45.25, 42.59, -9.926e-08), (45.25, 42.61, -7.732e-08), (45.27, 42.59, -7.732e-08), (45.29, 42.57, -7.732e-08), (45.72, 41.28, -3.329e-08), (45.73, 41.28, -8.374e-08), (45.75, 41.27, -8.761e-08), (45.45, 41.44, -6.326e-08), (45.47, 41.44, -8.386e-08), (45.49, 41.43, -8.942e-08), (45.52, 41.42, -7.725e-08), (45.51, 41.43, -9.439e-08), (45.53, 41.42, -7.29e-08), (45.55, 41.41, -8.564e-08), (45.57, 41.41, -8.934e-08), (45.59, 41.41, -9.578e-08), (45.6, 41.4, -5.375e-08), (45.61, 41.4, -7.852e-08), (45.63, 41.39, -8.738e-08), (45.65, 41.39, -9.104e-08), (45.67, 41.38, -6.144e-08), (45.67, 41.39, -9.93e-08), (45.69, 41.38, -9.352e-08), (45.72, 41.29, -5.865e-08), (45.71, 41.37, -8.874e-08), (45.73, 41.29, -9.587e-08), (45.73, 41.31, -7.787e-08), (45.74, 41.36, -4.162e-08), (45.73, 41.37, -8.883e-08), (46.06, 41.81, -9.988e-08), (45.74, 41.32, -6.092e-08), (45.75, 41.33, -8.643e-08), (45.75, 41.36, -5.716e-08), (45.76, 41.34, -5.868e-08), (45.76, 41.36, -7.425e-08), (45.78, 41.97, -9.988e-08), (45.65, 42.17, -9.946e-08), (45.59, 42.2, -9.739e-08), (45.59, 42.22, -8.913e-08), (45.61, 42.19, -9.688e-08), (45.6, 42.2, -7.581e-08), (45.6, 42.22, -5.438e-08), (45.61, 42.2, -4.412e-08), (45.61, 42.23, -8.269e-08), (45.63, 42.19, -8.574e-08), (45.65, 42.18, -6.638e-08), (45.69, 42.16, -8.152e-08), (45.67, 42.17, -8.505e-08), (45.69, 42.15, -9.555e-08), (45.72, 42.14, -8.047e-08), (45.71, 42.15, -8.566e-08), (45.73, 42.13, -9.597e-08), (45.76, 42.12, -7.84e-08), (45.75, 42.13, -8.424e-08), (45.47, 42.53, -9.73e-08), (45.45, 42.53, -9.215e-08), (45.48, 42.54, -4.578e-08), (45.49, 42.54, -6.48e-08), (45.59, 42.53, -9.895e-08), (45.51, 42.54, -9.503e-08), (45.53, 42.54, -8.468e-08), (45.61, 42.25, -9.851e-08), (45.55, 42.55, -8.674e-08), (45.57, 42.54, -7.937e-08), (45.58, 42.54, -4.606e-08), (45.61, 42.53, -8.942e-08), (45.62, 42.25, -7.166e-08), (45.63, 42.27, -9.21e-08), (45.65, 42.29, -9.201e-08), (45.63, 42.52, -8.146e-08), (45.64, 42.28, -4.412e-08), (45.68, 42.45, -9.988e-08), (45.65, 42.51, -9.77e-08), (45.65, 42.52, -5.845e-08), (45.67, 42.29, -9.899e-08), (45.67, 42.51, -8.934e-08), (45.69, 42.29, -8.788e-08), (45.73, 42.35, -1.128e-07), (45.73, 42.39, -9.632e-08), (45.71, 42.5, -8.059e-08), (45.69, 42.51, -8.435e-08), (45.71, 42.3, -8.359e-08), (45.73, 42.37, -9.351e-08), (45.71, 42.49, -9.926e-08), (45.73, 42.3, -8.034e-08), (45.75, 42.33, -8.916e-08), (45.73, 42.41, -9.651e-08), (45.73, 42.49, -9.089e-08), (45.75, 42.3, -6.329e-08), (45.76, 42.31, -9.625e-08), (45.76, 42.3, -7.741e-08), (45.75, 42.31, -7.753e-08), (45.74, 42.35, -6.084e-08), (45.74, 42.41, -7.195e-08), (45.75, 42.43, -9.095e-08), (45.75, 42.49, -8.49e-08), (45.77, 41.26, -8.172e-08), (45.77, 41.27, -9.848e-08), (45.79, 41.25, -8.498e-08), (45.82, 41.24, -5.375e-08), (45.81, 41.25, -9.261e-08), (45.83, 41.23, -8.147e-08), (45.86, 41.22, -4.162e-08), (45.85, 41.23, -9.829e-08), (45.87, 41.22, -7.485e-08), (45.89, 41.21, -8.894e-08), (45.91, 41.2, -6.541e-08), (45.91, 41.21, -9.904e-08), (45.93, 41.19, -9.059e-08), (45.96, 41.18, -5.951e-08), (45.95, 41.19, -9.821e-08), (45.97, 41.18, -8.696e-08), (45.99, 41.18, -8.164e-08), (46.01, 41.18, -8.123e-08), (46.03, 41.18, -4.92e-08), (46.05, 41.19, -9.339e-08), (46.07, 41.19, -9.4e-08), (45.97, 41.32, -9.988e-08), (45.77, 41.34, -9.803e-08), (45.77, 41.36, -9.925e-08), (45.79, 42.11, -9.636e-08), (45.77, 42.11, -9.597e-08), (45.8, 42.1, -7.639e-08), (45.81, 42.09, -9.419e-08), (45.83, 42.09, -7.811e-08), (45.85, 42.07, -9.236e-08), (45.84, 42.08, -4.412e-08), (45.88, 42.06, -7.152e-08), (45.87, 42.07, -8.032e-08), (45.89, 42.05, -9.141e-08), (45.93, 42.03, -9.205e-08), (45.91, 42.04, -7.635e-08), (45.92, 42.04, -4.162e-08), (45.97, 42.02, -8.711e-08), (45.95, 42.02, -8.025e-08), (45.97, 42.01, -9.761e-08), (45.99, 42.01, -9.334e-08), (46.01, 42.01, -8.823e-08), (46.03, 42.0, -8.157e-08), (46.05, 41.99, -9.926e-08), (46.05, 42.0, -6.049e-08), (46.07, 41.99, -9.405e-08), (45.76, 42.3, -4.162e-08), (45.76, 42.31, -4.162e-08), (45.76, 42.44, -8.877e-08), (45.77, 42.45, -7.92e-08), (45.77, 42.47, -9.419e-08), (45.77, 42.48, -6.972e-08), (45.78, 42.48, -5.28e-08), (45.78, 42.48, -3.329e-08), (46.09, 41.19, -8.942e-08), (46.11, 41.19, -8.848e-08), (46.13, 41.2, -8.924e-08), (46.15, 41.2, -8.088e-08), (46.17, 41.2, -7.138e-08), (46.19, 41.2, -4.786e-08), (46.19, 41.21, -9.926e-08), (46.21, 41.21, -9.496e-08), (46.23, 41.21, -9.835e-08), (46.26, 41.2, -6.58e-08), (46.25, 41.21, -9.057e-08), (46.27, 41.19, -7.635e-08), (46.45, 41.26, -9.988e-08), (46.3, 41.18, -8.118e-08), (46.29, 41.19, -9.475e-08), (46.32, 41.16, -4.162e-08), (46.31, 41.17, -9.084e-08), (46.33, 41.15, -7.877e-08), (46.35, 41.14, -6.95e-08), (46.35, 41.15, -9.731e-08), (46.38, 41.12, -4.217e-08), (46.37, 41.13, -9.041e-08), (46.39, 41.11, -8.719e-08), (46.22, 41.57, -9.988e-08), (46.33, 41.49, -9.979e-08), (46.26, 41.6, -7.607e-08), (46.31, 41.51, -9.692e-08), (46.28, 41.57, -8.055e-08), (46.27, 41.57, -9.681e-08), (46.27, 41.59, -8.282e-08), (46.29, 41.53, -9.926e-08), (46.29, 41.55, -8.711e-08), (46.3, 41.53, -7.068e-08), (46.33, 41.5, -6.638e-08), (46.39, 41.47, -9.53e-08), (46.35, 41.49, -8.785e-08), (46.37, 41.48, -7.266e-08), (46.38, 41.48, -3.329e-08), (46.21, 41.67, -9.958e-08), (46.17, 41.74, -9.763e-08), (46.19, 41.71, -9.751e-08), (46.17, 41.76, -9.427e-08), (46.2, 41.71, -8.054e-08), (46.19, 41.73, -8.282e-08), (46.18, 41.74, -5.438e-08), (46.18, 41.76, -6.511e-08), (46.19, 41.76, -3.329e-08), (46.19, 41.77, -9.508e-08), (46.21, 41.69, -8.711e-08), (46.21, 41.77, -9.263e-08), (46.23, 41.65, -9.079e-08), (46.22, 41.67, -7.068e-08), (46.22, 41.78, -4.162e-08), (46.23, 41.79, -9.079e-08), (46.25, 41.61, -9.41e-08), (46.25, 41.63, -7.787e-08), (46.24, 41.64, -4.162e-08), (46.25, 41.8, -7.025e-08), (46.25, 41.81, -9.848e-08), (46.27, 41.81, -8.505e-08), (46.35, 41.87, -1.043e-07), (46.28, 41.82, -7.542e-08), (46.29, 41.83, -9.306e-08), (46.31, 41.83, -7.92e-08), (46.33, 41.85, -9.035e-08), (46.32, 41.84, -4.162e-08), (46.35, 41.86, -7.025e-08), (46.35, 41.93, -9.589e-08), (46.37, 41.87, -8.505e-08), (46.39, 41.89, -9.428e-08), (46.37, 41.92, -7.841e-08), (46.38, 41.88, -5.771e-08), (46.39, 41.91, -9.614e-08), (46.09, 41.99, -9.093e-08), (46.11, 41.98, -9.501e-08), (46.13, 41.98, -6.86e-08), (46.15, 41.97, -9.414e-08), (46.14, 41.98, -3.329e-08), (46.17, 41.97, -8.92e-08), (46.19, 41.96, -8.17e-08), (46.21, 41.96, -6.784e-08), (46.23, 41.95, -9.349e-08), (46.22, 41.96, -4.162e-08), (46.25, 41.95, -8.963e-08), (46.27, 41.95, -8.48e-08), (46.29, 41.94, -7.422e-08), (46.31, 41.93, -9.447e-08), (46.3, 41.94, -4.439e-08), (46.33, 41.93, -9.002e-08), (46.38, 41.92, -4.578e-08), (46.41, 41.1, -7.025e-08), (46.41, 41.11, -9.913e-08), (46.44, 41.08, -5.527e-08), (46.43, 41.09, -9.246e-08), (46.45, 41.07, -9.762e-08), (46.47, 41.06, -6.904e-08), (46.47, 41.07, -9.926e-08), (46.49, 41.06, -5.845e-08), (46.49, 41.07, -9.77e-08), (46.51, 41.07, -8.894e-08), (46.53, 41.08, -8.383e-08), (46.54, 41.08, -5.375e-08), (46.55, 41.09, -9.594e-08), (46.57, 41.09, -8.942e-08), (46.59, 41.1, -7.733e-08), (46.6, 41.1, -5.375e-08), (46.61, 41.11, -9.891e-08), (46.67, 41.19, -9.857e-08), (46.63, 41.11, -8.942e-08), (46.67, 41.15, -1.009e-07), (46.65, 41.12, -7.955e-08), (46.65, 41.35, -1e-07), (46.66, 41.12, -5.827e-08), (46.66, 41.13, -8.157e-08), (46.67, 41.17, -9.089e-08), (46.69, 41.25, -9.333e-08), (46.68, 41.19, -7.1e-08), (46.68, 41.21, -7.658e-08), (46.69, 41.23, -8.721e-08), (46.69, 41.27, -9.439e-08), (46.7, 41.28, -4.439e-08), (46.47, 41.43, -9.848e-08), (46.43, 41.45, -9.459e-08), (46.41, 41.46, -7.753e-08), (46.42, 41.46, -4.439e-08), (46.45, 41.45, -8.2e-08), (46.46, 41.44, -5.438e-08), (46.51, 41.41, -9.827e-08), (46.49, 41.43, -8.427e-08), (46.51, 41.42, -6.409e-08), (46.55, 41.4, -8.27e-08), (46.53, 41.41, -8.751e-08), (46.55, 41.39, -9.926e-08), (46.59, 41.38, -8.361e-08), (46.57, 41.39, -8.785e-08), (46.6, 41.38, -6.576e-08), (46.61, 41.37, -9.073e-08), (46.63, 41.36, -7.793e-08), (46.64, 41.36, -4.412e-08), (46.67, 41.35, -8.051e-08), (46.7, 41.29, -7.663e-08), (46.69, 41.33, -1.003e-07), (46.68, 41.34, -5.375e-08), (46.7, 41.31, -8.334e-08), (46.71, 41.33, -7.991e-08), (46.41, 41.89, -7.92e-08), (46.41, 41.91, -9.039e-08), (46.42, 41.9, -4.162e-08), (46.43, 41.91, -5.993e-08), (46.43, 41.91, -5.993e-08), (46.43, 41.91, -4.994e-08), (46.43, 41.91, -3.329e-08), (46.43, 41.9, -3.329e-08), (46.42, 41.91, -8.761e-08), (46.42, 41.91, -4.861e-08), (46.43, 41.91, -3.329e-08), (41.81, 42.54, -7.491e-08), (41.92, 43.2, 3.329e-08), (42.96, 41.46, 3.329e-08), (43.46, 42.01, 0.0), (43.46, 42.19, 0.0), (43.45, 42.44, -2.497e-08), (43.45, 42.52, -4.994e-08), (43.38, 42.9, 3.329e-08), (43.82, 42.73, 3.329e-08), (45.44, 41.44, 3.329e-08), (46.04, 41.18, 3.329e-08)], [(1306, 1307)], [(7, 4, 5), (13, 6, 7), (8, 13, 7), (10, 13, 9), (13, 11, 12), (15, 13, 14), (20, 19, 13), (23, 21, 22), (13, 23, 22), (27, 24, 13), (28, 25, 26), (32, 29, 27), (2, 0, 33), (2, 33, 34), (2, 35, 36), (38, 13, 18), (39, 13, 38), (41, 13, 40), (42, 43, 13), (44, 13, 43), (45, 13, 44), (48, 49, 45), (50, 27, 45), (50, 45, 49), (54, 27, 52), (56, 3, 1), (58, 59, 57), (58, 153, 60), (56, 58, 55), (62, 154, 61), (27, 63, 62), (67, 66, 27), (69, 70, 68), (67, 71, 69), (67, 72, 71), (74, 72, 83), (76, 73, 74), (78, 75, 76), (83, 79, 78), (83, 78, 76), (27, 2, 37), (27, 37, 32), (85, 27, 84), (86, 27, 85), (87, 27, 86), (88, 27, 87), (90, 27, 54), (91, 27, 90), (92, 27, 91), (94, 27, 92), (95, 27, 94), (84, 27, 96), (99, 83, 89), (102, 103, 101), (104, 81, 83), (112, 110, 83), (114, 113, 112), (116, 112, 83), (119, 117, 116), (116, 120, 121), (116, 121, 119), (129, 83, 127), (130, 128, 83), (130, 83, 129), (134, 83, 132), (135, 83, 134), (137, 136, 135), (138, 83, 136), (140, 142, 138), (141, 142, 140), (142, 116, 83), (143, 142, 141), (126, 83, 103), (148, 144, 145), (147, 149, 126), (150, 83, 149), (152, 83, 150), (162, 160, 157), (166, 163, 164), (162, 166, 161), (162, 168, 167), (174, 172, 173), (124, 177, 176), (116, 124, 125), (116, 178, 177), (116, 179, 178), (184, 181, 116), (184, 183, 181), (155, 156, 185), (159, 185, 186), (159, 186, 187), (171, 159, 184), (190, 142, 143), (191, 189, 190), (192, 142, 189), (193, 142, 192), (195, 142, 193), (196, 142, 194), (198, 142, 196), (200, 142, 198), (201, 199, 200), (202, 197, 199), (203, 197, 202), (204, 197, 203), (205, 197, 204), (207, 184, 206), (208, 184, 207), (209, 212, 211), (220, 212, 214), (220, 217, 210), (216, 220, 215), (222, 221, 219), (236, 227, 228), (236, 228, 229), (238, 230, 231), (238, 231, 232), (236, 234, 235), (243, 175, 174), (243, 174, 171), (245, 242, 243), (171, 248, 246), (253, 251, 171), (264, 255, 256), (264, 256, 253), (264, 258, 259), (264, 259, 254), (264, 263, 257), (236, 229, 225), (264, 261, 262), (267, 268, 184), (269, 184, 268), (270, 271, 269), (272, 184, 271), (274, 184, 272), (275, 184, 274), (277, 184, 275), (279, 277, 278), (282, 184, 277), (283, 280, 281), (284, 184, 280), (285, 184, 284), (287, 184, 285), (288, 265, 184), (289, 184, 287), (291, 220, 218), (300, 218, 221), (295, 293, 291), (300, 298, 295), (304, 302, 300), (306, 303, 304), (307, 304, 300), (310, 307, 300), (310, 311, 309), (313, 310, 300), (223, 300, 221), (314, 300, 223), (316, 300, 314), (319, 300, 318), (321, 322, 320), (323, 300, 322), (328, 330, 327), (330, 300, 326), (331, 330, 328), (333, 331, 332), (334, 330, 333), (330, 335, 336), (330, 336, 337), (410, 313, 300), (410, 300, 330), (341, 339, 340), (346, 348, 345), (353, 349, 350), (346, 351, 348), (346, 343, 339), (330, 353, 351), (360, 354, 355), (330, 337, 357), (330, 357, 358), (330, 360, 356), (371, 240, 237), (371, 237, 238), (371, 364, 239), (374, 366, 367), (374, 372, 373), (374, 367, 368), (371, 233, 236), (374, 339, 341), (374, 369, 370), (346, 339, 374), (376, 371, 264), (361, 346, 374), (376, 375, 371), (1312, 376, 264), (377, 375, 1312), (378, 377, 1312), (378, 375, 377), (380, 1312, 264), (380, 264, 379), (383, 265, 288), (384, 265, 383), (385, 265, 384), (388, 265, 386), (389, 265, 387), (390, 379, 389), (391, 379, 390), (381, 379, 391), (393, 379, 392), (394, 379, 393), (395, 379, 394), (396, 379, 395), (397, 379, 396), (398, 382, 397), (313, 400, 312), (313, 401, 400), (313, 402, 401), (313, 403, 406), (313, 407, 404), (410, 408, 313), (413, 412, 410), (415, 413, 410), (417, 414, 415), (421, 420, 416), (422, 421, 415), (423, 330, 361), (424, 361, 378), (425, 361, 424), (426, 361, 425), (427, 361, 426), (427, 426, 425), (428, 361, 427), (424, 378, 380), (471, 427, 425), (431, 379, 430), (432, 379, 431), (433, 379, 432), (434, 379, 433), (437, 379, 434), (436, 437, 434), (438, 439, 437), (440, 379, 437), (441, 440, 437), (1313, 382, 398), (443, 441, 437), (415, 448, 449), (452, 451, 415), (415, 453, 452), (459, 456, 457), (459, 457, 415), (459, 462, 461), (463, 459, 415), (463, 465, 459), (468, 463, 415), (518, 468, 415), (470, 361, 428), (471, 423, 470), (474, 472, 471), (479, 429, 478), (480, 429, 479), (445, 476, 440), (484, 429, 476), (483, 484, 476), (485, 429, 484), (486, 487, 429), (477, 429, 487), (489, 490, 477), (491, 477, 490), (493, 478, 491), (494, 478, 493), (496, 479, 495), (468, 498, 467), (558, 515, 512), (518, 501, 500), (502, 501, 518), (509, 508, 518), (469, 509, 518), (558, 511, 509), (575, 509, 469), (475, 423, 473), (519, 469, 423), (521, 519, 520), (522, 521, 520), (523, 519, 521), (524, 469, 523), (526, 475, 429), (526, 520, 475), (525, 522, 526), (529, 429, 480), (530, 429, 527), (532, 429, 530), (533, 429, 532), (536, 526, 429), (536, 429, 533), (535, 536, 534), (539, 536, 537), (542, 539, 541), (543, 536, 538), (545, 536, 544), (546, 536, 545), (547, 536, 546), (549, 536, 547), (550, 526, 536), (558, 516, 517), (558, 517, 514), (558, 560, 556), (558, 561, 562), (558, 562, 559), (565, 1314, 563), (568, 566, 564), (570, 567, 568), (572, 569, 570), (575, 572, 570), (575, 570, 568), (575, 568, 558), (577, 573, 574), (575, 577, 574), (582, 578, 579), (583, 580, 581), (582, 553, 583), (584, 469, 524), (585, 584, 525), (586, 469, 584), (587, 469, 586), (589, 585, 526), (590, 585, 589), (588, 587, 590), (591, 550, 548), (593, 550, 591), (595, 550, 593), (597, 550, 594), (599, 597, 598), (600, 550, 597), (604, 550, 600), (605, 602, 603), (606, 601, 602), (608, 550, 601), (610, 589, 550), (611, 607, 608), (613, 607, 611), (617, 589, 614), (618, 615, 616), (582, 555, 553), (582, 620, 554), (624, 621, 622), (624, 622, 620), (627, 626, 582), (633, 631, 632), (637, 636, 582), (575, 635, 582), (641, 639, 575), (642, 641, 640), (640, 575, 469), (644, 643, 469), (645, 640, 469), (1316, 643, 644), (646, 640, 1315), (646, 1315, 645), (646, 645, 1316), (649, 648, 588), (650, 649, 647), (1318, 650, 647), (652, 644, 469), (1317, 648, 649), (1318, 1317, 650), (646, 1316, 652), (653, 652, 651), (653, 651, 1317), (653, 1317, 1318), (654, 590, 589), (656, 588, 590), (653, 1318, 656), (660, 654, 658), (661, 589, 615), (664, 589, 662), (665, 663, 664), (654, 655, 666), (668, 654, 667), (669, 654, 668), (670, 654, 669), (671, 654, 670), (672, 654, 671), (673, 654, 657), (674, 654, 673), (679, 678, 676), (635, 679, 676), (682, 680, 681), (686, 684, 635), (688, 687, 685), (635, 685, 686), (688, 690, 689), (635, 691, 688), (635, 692, 691), (635, 694, 692), (635, 695, 694), (697, 635, 575), (639, 641, 642), (699, 698, 642), (697, 639, 646), (700, 646, 653), (702, 656, 654), (703, 702, 659), (705, 703, 704), (706, 702, 703), (708, 656, 702), (710, 656, 708), (712, 656, 710), (656, 714, 653), (717, 653, 714), (656, 718, 715), (720, 711, 716), (721, 653, 717), (719, 724, 723), (727, 653, 721), (719, 729, 724), (731, 719, 725), (731, 733, 730), (735, 653, 727), (734, 737, 733), (739, 740, 738), (742, 653, 735), (739, 1320, 740), (763, 748, 747), (763, 749, 748), (763, 751, 750), (753, 751, 763), (757, 754, 763), (757, 759, 758), (757, 761, 760), (792, 757, 763), (764, 697, 646), (765, 697, 764), (766, 697, 765), (700, 767, 646), (766, 764, 646), (770, 700, 768), (771, 769, 770), (772, 700, 769), (776, 701, 775), (778, 774, 773), (780, 700, 779), (785, 700, 782), (784, 785, 782), (787, 788, 785), (757, 790, 761), (762, 791, 757), (796, 793, 794), (794, 799, 797), (802, 800, 801), (805, 804, 794), (809, 808, 807), (814, 811, 813), (815, 794, 763), (817, 816, 767), (818, 763, 766), (815, 763, 818), (819, 785, 788), (789, 821, 788), (819, 700, 785), (823, 819, 822), (824, 825, 819), (827, 819, 825), (826, 827, 825), (828, 819, 827), (829, 830, 828), (832, 834, 833), (835, 836, 833), (837, 819, 836), (842, 839, 837), (841, 842, 837), (807, 814, 810), (807, 844, 843), (807, 845, 844), (807, 847, 846), (807, 849, 847), (807, 850, 849), (807, 851, 850), (853, 852, 794), (855, 854, 794), (856, 855, 794), (860, 858, 856), (860, 856, 794), (863, 860, 794), (865, 818, 864), (866, 818, 865), (866, 865, 864), (864, 818, 767), (867, 767, 820), (870, 839, 869), (820, 839, 870), (873, 820, 872), (875, 820, 873), (879, 874, 877), (880, 878, 879), (883, 820, 878), (886, 881, 885), (887, 868, 884), (889, 884, 886), (860, 890, 861), (896, 898, 897), (862, 892, 860), (903, 863, 794), (901, 794, 815), (901, 904, 902), (901, 893, 906), (896, 894, 901), (901, 899, 896), (901, 900, 899), (901, 908, 907), (901, 912, 910), (901, 913, 912), (914, 916, 913), (914, 917, 916), (918, 815, 866), (920, 901, 919), (918, 866, 767), (925, 867, 924), (928, 868, 887), (929, 924, 926), (932, 933, 931), (934, 924, 933), (937, 939, 936), (938, 939, 937), (941, 942, 940), (945, 939, 944), (946, 924, 939), (946, 939, 945), (948, 924, 946), (948, 946, 947), (950, 948, 949), (951, 948, 950), (952, 925, 948), (914, 954, 917), (914, 956, 955), (914, 958, 957), (914, 962, 960), (914, 963, 962), (914, 965, 964), (967, 968, 966), (967, 969, 968), (974, 971, 972), (974, 972, 967), (974, 967, 914), (976, 975, 974), (974, 977, 978), (981, 980, 974), (920, 914, 901), (982, 920, 922), (974, 914, 920), (984, 974, 983), (984, 922, 923), (987, 986, 985), (989, 923, 988), (992, 923, 990), (991, 992, 990), (994, 925, 952), (996, 925, 994), (999, 925, 996), (1003, 925, 998), (1004, 1002, 1003), (1007, 925, 1001), (1008, 1005, 1006), (1009, 985, 1005), (974, 1013, 981), (1021, 1019, 1016), (1027, 1024, 1021), (1028, 1026, 1027), (1035, 1027, 974), (1031, 1010, 1029), (1034, 1030, 1028), (1035, 1028, 1027), (1032, 1011, 1031), (1035, 974, 984), (1045, 1042, 984), (1046, 984, 1043), (1050, 1042, 1045), (1041, 984, 1042), (1054, 1042, 1052), (1055, 1041, 1054), (1057, 1041, 1055), (1059, 1041, 1057), (1060, 923, 992), (993, 1060, 992), (1065, 923, 1060), (1063, 1065, 1060), (1067, 984, 923), (1066, 1064, 1065), (1069, 1064, 1068), (1070, 1064, 1069), (1067, 1049, 1044), (1077, 923, 1064), (923, 1073, 1067), (1075, 1064, 1071), (1074, 1076, 1073), (1078, 1064, 1075), (1081, 1077, 1078), (1084, 1080, 1077), (1086, 1077, 1081), (1083, 1087, 1082), (1092, 1084, 1077), (1089, 1077, 1085), (1083, 1090, 1087), (1093, 1077, 1089), (1095, 1096, 1094), (1091, 1095, 1090), (1098, 1091, 1083), (1077, 1100, 1092), (1101, 1077, 1093), (1106, 1104, 1102), (1109, 1107, 1106), (1109, 1106, 1123), (1113, 1110, 1109), (1114, 1112, 1113), (1116, 1114, 1113), (1123, 1113, 1109), (1117, 1115, 1116), (1123, 1117, 1116), (1121, 1322, 1120), (1123, 1012, 1011), (1123, 1011, 1036), (1037, 1123, 1036), (1039, 1124, 1037), (1125, 1040, 1034), (1125, 1034, 1035), (1125, 1123, 1124), (1127, 1041, 1058), (1129, 1126, 1128), (1130, 1041, 1129), (1131, 1041, 1130), (1133, 1041, 1131), (1135, 1041, 1133), (1136, 1041, 1135), (1138, 1136, 1137), (1140, 1041, 1136), (1141, 1041, 1139), (1142, 1041, 1141), (1144, 1035, 1143), (1146, 1035, 1144), (1147, 1035, 1145), (1149, 1096, 1095), (1153, 1150, 1101), (1155, 1152, 1153), (1123, 1157, 1156), (1123, 1158, 1157), (1123, 1160, 1159), (1123, 1161, 1160), (1123, 1163, 1162), (1168, 1166, 1164), (1170, 1167, 1165), (1177, 1174, 1175), (1178, 1176, 1177), (1179, 1123, 1035), (1180, 1164, 1123), (1185, 1179, 1181), (1186, 1182, 1179), (1187, 1179, 1183), (1180, 1179, 1182), (1188, 1182, 1186), (1189, 1180, 1182), (1192, 1190, 1191), (1179, 1035, 1194), (1200, 1196, 1195), (1035, 1201, 1197), (1205, 1203, 1035), (1204, 1194, 1198), (1207, 1179, 1194), (1212, 1179, 1206), (1035, 1213, 1209), (1035, 1215, 1214), (1035, 1218, 1217), (1220, 1221, 1219), (1216, 1222, 1220), (1223, 1224, 1216), (1225, 1227, 1224), (1229, 1035, 1147), (1230, 1035, 1229), (1232, 1230, 1231), (1235, 1035, 1234), (1237, 1035, 1235), (1238, 1235, 1236), (1239, 1035, 1237), (1240, 1035, 1239), (1241, 1216, 1240), (1242, 1216, 1241), (1244, 1216, 1242), (1223, 1216, 1244), (1247, 1178, 1175), (1249, 1246, 1247), (1250, 1248, 1249), (1252, 1253, 1251), (1250, 1254, 1252), (1250, 1255, 1254), (1250, 1258, 1256), (1262, 1250, 1168), (1262, 1258, 1250), (1262, 1260, 1259), (1263, 1262, 1168), (1265, 1266, 1264), (1265, 1268, 1266), (1271, 1263, 1267), (1263, 1273, 1272), (1271, 1274, 1263), (1278, 1180, 1190), (1280, 1278, 1279), (1282, 1277, 1281), (1283, 1180, 1277), (1288, 1168, 1286), (1290, 1168, 1288), (1291, 1168, 1289), (1292, 1168, 1291), (1293, 1168, 1292), (1267, 1168, 1293), (1297, 1267, 1295), (1296, 1276, 1275), (1228, 1301, 1225), (1302, 1303, 1301), (1311, 1309, 1310), (1305, 1306, 1304), (60, 59, 58), (62, 61, 58), (146, 147, 126), (144, 146, 126), (145, 144, 126), (166, 164, 161), (162, 167, 166), (212, 210, 211), (214, 212, 213), (220, 210, 212), (215, 220, 214), (374, 341, 372), (739, 738, 734), (814, 813, 810), (927, 926, 868), (930, 887, 884), (924, 868, 926), (1034, 1040, 1038), (1048, 1045, 1046), (1091, 1097, 1095), (1035, 1197, 1195), (1203, 1202, 1201), (1310, 1309, 1302), (1304, 1308, 1309), (1305, 1304, 1309), (7, 6, 4), (13, 12, 6), (9, 13, 8), (10, 14, 13), (13, 16, 11), (15, 17, 13), (13, 19, 16), (18, 13, 17), (13, 22, 20), (13, 24, 23), (27, 26, 24), (27, 28, 26), (27, 29, 28), (31, 37, 30), (35, 2, 34), (32, 37, 31), (56, 1, 2), (37, 2, 36), (39, 40, 13), (41, 42, 13), (44, 46, 45), (45, 27, 13), (46, 47, 45), (49, 51, 50), (52, 27, 50), (53, 52, 50), (58, 61, 153), (56, 62, 58), (27, 62, 56), (27, 64, 63), (27, 66, 64), (67, 65, 66), (69, 71, 70), (83, 72, 67), (83, 76, 74), (78, 79, 77), (83, 80, 79), (83, 81, 80), (2, 27, 56), (83, 67, 27), (88, 83, 27), (88, 89, 83), (93, 92, 91), (95, 82, 27), (96, 27, 82), (97, 96, 82), (98, 86, 85), (99, 100, 83), (100, 101, 83), (101, 103, 83), (83, 105, 104), (83, 106, 105), (83, 107, 106), (83, 108, 107), (83, 109, 108), (83, 110, 109), (112, 113, 111), (116, 114, 112), (116, 115, 114), (116, 117, 115), (119, 121, 118), (116, 123, 120), (116, 122, 123), (131, 128, 130), (132, 83, 128), (133, 132, 128), (135, 136, 83), (138, 142, 83), (139, 138, 136), (149, 83, 126), (151, 150, 149), (152, 127, 83), (159, 157, 158), (159, 162, 157), (166, 165, 163), (159, 168, 162), (168, 170, 169), (168, 171, 170), (159, 171, 168), (171, 173, 170), (171, 174, 173), (116, 125, 122), (124, 116, 177), (116, 181, 179), (181, 183, 180), (142, 184, 116), (184, 182, 183), (159, 155, 185), (188, 159, 187), (184, 188, 182), (184, 159, 188), (190, 189, 142), (195, 194, 142), (197, 184, 142), (199, 197, 142), (200, 199, 142), (206, 184, 197), (216, 218, 220), (219, 221, 218), (222, 223, 221), (227, 235, 226), (233, 238, 232), (227, 236, 235), (236, 233, 234), (243, 241, 175), (245, 244, 242), (171, 245, 243), (171, 247, 245), (171, 246, 247), (171, 249, 248), (171, 251, 249), (253, 250, 251), (253, 256, 252), (264, 254, 255), (264, 257, 258), (171, 264, 253), (261, 225, 260), (264, 262, 263), (261, 236, 225), (264, 236, 261), (184, 265, 171), (265, 264, 171), (266, 184, 208), (266, 267, 184), (269, 271, 184), (273, 272, 271), (276, 275, 274), (278, 277, 275), (281, 280, 184), (282, 281, 184), (286, 285, 284), (289, 288, 184), (300, 291, 218), (291, 292, 290), (291, 293, 292), (295, 296, 294), (300, 295, 291), (295, 297, 296), (295, 298, 297), (300, 301, 299), (300, 302, 301), (306, 305, 303), (304, 307, 306), (307, 309, 308), (307, 310, 309), (313, 312, 310), (224, 314, 223), (315, 316, 314), (316, 317, 300), (317, 318, 300), (319, 320, 300), (320, 322, 300), (323, 324, 300), (324, 326, 300), (325, 327, 326), (327, 330, 326), (329, 331, 328), (333, 330, 331), (335, 330, 334), (343, 346, 342), (339, 343, 338), (345, 348, 344), (348, 351, 347), (351, 353, 350), (353, 356, 352), (346, 330, 351), (356, 360, 355), (330, 356, 353), (359, 330, 358), (361, 330, 346), (330, 359, 360), (371, 239, 240), (233, 371, 238), (363, 370, 362), (365, 372, 341), (374, 373, 366), (369, 374, 368), (371, 363, 364), (264, 371, 236), (363, 374, 370), (371, 374, 363), (371, 361, 374), (375, 361, 371), (1312, 375, 376), (378, 361, 375), (380, 378, 1312), (265, 379, 264), (386, 265, 385), (388, 387, 265), (389, 379, 265), (392, 379, 381), (397, 382, 379), (312, 400, 399), (313, 405, 402), (313, 406, 405), (313, 404, 403), (313, 408, 407), (410, 409, 408), (410, 411, 409), (410, 412, 411), (415, 414, 413), (415, 416, 417), (416, 419, 418), (416, 420, 419), (415, 421, 416), (423, 410, 330), (423, 415, 410), (471, 428, 427), (380, 425, 424), (380, 471, 425), (430, 379, 382), (435, 434, 433), (436, 438, 437), (379, 429, 380), (442, 443, 437), (444, 445, 440), (415, 446, 422), (415, 447, 446), (415, 449, 447), (415, 450, 448), (415, 451, 450), (415, 454, 453), (415, 455, 454), (415, 457, 455), (459, 458, 456), (459, 460, 458), (459, 461, 460), (459, 465, 464), (463, 467, 466), (468, 467, 463), (423, 518, 415), (470, 423, 361), (471, 470, 428), (473, 423, 471), (472, 473, 471), (474, 473, 472), (429, 471, 380), (475, 474, 471), (429, 475, 471), (475, 473, 474), (429, 379, 440), (476, 429, 440), (478, 429, 477), (481, 482, 476), (482, 483, 476), (485, 486, 429), (488, 477, 487), (491, 478, 477), (492, 491, 490), (495, 479, 478), (467, 498, 497), (468, 500, 499), (558, 514, 515), (468, 518, 500), (518, 503, 502), (518, 504, 503), (518, 505, 504), (518, 506, 505), (518, 507, 506), (518, 508, 507), (509, 511, 510), (558, 513, 511), (558, 512, 513), (469, 518, 423), (475, 519, 423), (520, 519, 475), (522, 523, 521), (523, 469, 519), (525, 523, 522), (525, 524, 523), (526, 522, 520), (528, 527, 429), (529, 528, 429), (531, 530, 527), (533, 534, 536), (535, 537, 536), (539, 538, 536), (540, 538, 539), (542, 540, 539), (544, 536, 543), (549, 548, 536), (548, 550, 536), (553, 555, 552), (558, 557, 516), (558, 556, 557), (558, 559, 560), (558, 563, 561), (558, 565, 563), (565, 568, 564), (558, 568, 565), (572, 574, 571), (575, 574, 572), (577, 579, 576), (582, 581, 578), (577, 582, 579), (582, 583, 581), (575, 582, 577), (583, 553, 551), (575, 558, 509), (525, 584, 524), (585, 586, 584), (587, 588, 469), (526, 585, 525), (590, 586, 585), (590, 587, 586), (550, 589, 526), (592, 591, 548), (595, 594, 550), (596, 594, 595), (598, 597, 594), (602, 601, 550), (603, 602, 550), (604, 603, 550), (608, 607, 550), (609, 608, 601), (607, 610, 550), (612, 611, 608), (614, 589, 610), (616, 615, 589), (617, 616, 589), (582, 554, 555), (620, 622, 619), (624, 623, 621), (582, 624, 620), (582, 625, 624), (582, 626, 625), (582, 628, 627), (582, 629, 628), (582, 630, 629), (582, 632, 630), (582, 633, 632), (582, 634, 633), (582, 636, 634), (676, 637, 582), (635, 676, 582), (676, 638, 637), (640, 641, 575), (643, 645, 469), (645, 1315, 640), (1316, 645, 643), (646, 642, 640), (656, 647, 588), (588, 648, 469), (647, 649, 588), (648, 651, 469), (650, 1317, 649), (651, 652, 469), (652, 1316, 644), (1317, 651, 648), (653, 646, 652), (654, 656, 590), (655, 654, 589), (656, 1318, 647), (660, 659, 654), (662, 589, 661), (663, 655, 589), (664, 663, 589), (667, 654, 666), (1319, 670, 669), (672, 657, 654), (674, 658, 654), (676, 677, 675), (676, 678, 677), (635, 681, 679), (635, 682, 681), (635, 683, 682), (635, 684, 683), (635, 688, 685), (688, 691, 690), (692, 694, 693), (635, 696, 695), (635, 744, 696), (763, 744, 635), (697, 763, 635), (639, 697, 575), (642, 698, 639), (699, 639, 698), (646, 639, 699), (646, 699, 642), (701, 700, 653), (659, 702, 654), (704, 703, 659), (707, 706, 703), (709, 708, 702), (712, 711, 656), (713, 711, 712), (656, 715, 714), (711, 719, 656), (656, 723, 718), (719, 723, 656), (720, 719, 711), (722, 721, 717), (726, 725, 719), (728, 727, 721), (719, 730, 729), (731, 730, 719), (730, 733, 732), (731, 734, 733), (736, 735, 727), (734, 738, 737), (741, 739, 734), (742, 701, 653), (739, 743, 1320), (763, 745, 744), (745, 763, 746), (763, 747, 746), (749, 763, 750), (753, 752, 751), (763, 754, 753), (754, 756, 755), (757, 756, 754), (757, 758, 756), (757, 760, 759), (792, 762, 757), (766, 763, 697), (766, 765, 764), (767, 766, 646), (768, 700, 701), (770, 769, 700), (772, 773, 700), (773, 774, 700), (775, 701, 742), (777, 770, 768), (774, 779, 700), (780, 781, 700), (781, 782, 700), (783, 784, 782), (786, 787, 785), (757, 791, 790), (794, 793, 792), (797, 799, 798), (794, 801, 799), (794, 802, 801), (794, 803, 802), (794, 804, 803), (794, 807, 805), (807, 808, 806), (807, 810, 809), (814, 812, 811), (763, 794, 792), (794, 795, 796), (794, 797, 795), (767, 816, 766), (816, 818, 766), (817, 818, 816), (767, 818, 817), (819, 767, 700), (819, 820, 767), (788, 821, 819), (821, 822, 819), (823, 824, 819), (828, 830, 819), (830, 831, 819), (831, 833, 819), (834, 835, 833), (836, 819, 833), (836, 838, 837), (837, 839, 819), (838, 840, 837), (839, 820, 819), (807, 843, 814), (807, 846, 845), (847, 849, 848), (794, 851, 807), (851, 794, 852), (794, 854, 853), (856, 858, 857), (860, 859, 858), (860, 861, 859), (863, 862, 860), (866, 815, 818), (767, 866, 864), (868, 867, 820), (871, 820, 870), (871, 872, 820), (875, 874, 820), (876, 877, 874), (878, 820, 874), (879, 878, 874), (882, 881, 820), (881, 884, 820), (884, 868, 820), (886, 884, 881), (889, 888, 884), (860, 891, 890), (860, 892, 891), (896, 897, 895), (896, 899, 898), (901, 903, 794), (901, 905, 904), (903, 901, 902), (901, 906, 905), (901, 894, 893), (901, 907, 900), (901, 909, 908), (901, 910, 909), (910, 912, 911), (914, 913, 901), (913, 916, 915), (918, 901, 815), (919, 901, 918), (921, 920, 919), (867, 918, 767), (867, 922, 918), (922, 919, 918), (923, 922, 867), (922, 921, 919), (925, 923, 867), (928, 927, 868), (929, 931, 924), (924, 867, 868), (931, 933, 924), (935, 936, 934), (936, 939, 934), (938, 940, 939), (940, 942, 939), (939, 924, 934), (943, 939, 942), (948, 925, 924), (949, 948, 947), (953, 952, 948), (914, 955, 954), (914, 957, 956), (914, 959, 958), (914, 960, 959), (960, 962, 961), (914, 964, 963), (914, 966, 965), (914, 967, 966), (972, 971, 970), (974, 973, 971), (974, 975, 973), (974, 978, 976), (974, 979, 977), (974, 980, 979), (922, 920, 921), (982, 983, 920), (983, 974, 920), (922, 983, 982), (984, 983, 922), (925, 985, 923), (986, 923, 985), (988, 923, 986), (989, 990, 923), (995, 994, 952), (997, 996, 994), (999, 998, 925), (1000, 999, 996), (1002, 1001, 925), (1003, 1002, 925), (1006, 1005, 925), (1007, 1006, 925), (1005, 985, 925), (981, 1013, 1321), (974, 1014, 1013), (974, 1015, 1014), (974, 1017, 1015), (974, 1016, 1017), (1016, 1019, 1018), (1021, 1020, 1019), (974, 1021, 1016), (1021, 1023, 1022), (1021, 1024, 1023), (1027, 1025, 1024), (974, 1027, 1021), (1031, 1011, 1010), (1035, 1034, 1028), (1032, 1036, 1011), (1034, 1038, 1033), (1041, 1035, 984), (1044, 1043, 984), (1067, 1044, 984), (1046, 1045, 984), (1044, 1049, 1047), (1051, 1042, 1050), (1053, 1052, 1042), (1054, 1041, 1042), (1056, 1055, 1054), (1059, 1058, 1041), (993, 1061, 1060), (1062, 1063, 1060), (1065, 1064, 923), (1066, 1068, 1064), (1077, 1080, 923), (1067, 1073, 1072), (923, 1074, 1073), (923, 1080, 1074), (1078, 1077, 1064), (1079, 1078, 1075), (1080, 1083, 1082), (1086, 1085, 1077), (1088, 1083, 1080), (1084, 1088, 1080), (1091, 1090, 1083), (1095, 1094, 1090), (1092, 1100, 1099), (1077, 1150, 1100), (1101, 1150, 1077), (1106, 1107, 1105), (1109, 1110, 1108), (1113, 1111, 1110), (1123, 1116, 1113), (1117, 1119, 1118), (1123, 1119, 1117), (1119, 1121, 1120), (1123, 1121, 1119), (1123, 1122, 1121), (1123, 1103, 1012), (1037, 1124, 1123), (1123, 1102, 1103), (1123, 1106, 1102), (1035, 1123, 1125), (1127, 1126, 1041), (1129, 1041, 1126), (1132, 1131, 1130), (1134, 1133, 1131), (1137, 1136, 1135), (1140, 1139, 1041), (1142, 1035, 1041), (1143, 1035, 1142), (1146, 1145, 1035), (1149, 1148, 1096), (1150, 1152, 1151), (1153, 1152, 1150), (1155, 1154, 1152), (1122, 1123, 1156), (1158, 1123, 1159), (1123, 1162, 1161), (1164, 1163, 1123), (1168, 1165, 1166), (1168, 1170, 1165), (1168, 1169, 1170), (1172, 1173, 1171), (1168, 1172, 1169), (1172, 1175, 1173), (1168, 1175, 1172), (1175, 1178, 1177), (1179, 1180, 1123), (1180, 1168, 1164), (1184, 1183, 1179), (1185, 1184, 1179), (1187, 1186, 1179), (1191, 1190, 1180), (1193, 1190, 1192), (1196, 1194, 1035), (1195, 1196, 1035), (1196, 1198, 1194), (1200, 1199, 1196), (1035, 1203, 1201), (1207, 1206, 1179), (1205, 1209, 1208), (1205, 1035, 1209), (1210, 1181, 1179), (1211, 1210, 1179), (1212, 1211, 1179), (1035, 1214, 1213), (1035, 1217, 1215), (1216, 1218, 1035), (1218, 1220, 1219), (1216, 1220, 1218), (1223, 1225, 1224), (1226, 1225, 1223), (1226, 1228, 1225), (1232, 1035, 1230), (1233, 1232, 1231), (1234, 1035, 1232), (1238, 1237, 1235), (1240, 1216, 1035), (1243, 1242, 1241), (1245, 1228, 1226), (1168, 1247, 1175), (1247, 1250, 1249), (1252, 1254, 1253), (1168, 1250, 1247), (1250, 1256, 1255), (1256, 1258, 1257), (1258, 1262, 1259), (1260, 1262, 1261), (1262, 1265, 1264), (1263, 1265, 1262), (1267, 1263, 1168), (1265, 1269, 1268), (1263, 1270, 1265), (1263, 1274, 1273), (1267, 1275, 1271), (1279, 1278, 1190), (1278, 1277, 1180), (1281, 1277, 1278), (1283, 1168, 1180), (1284, 1283, 1277), (1285, 1283, 1284), (1286, 1168, 1283), (1287, 1286, 1283), (1290, 1289, 1168), (1294, 1267, 1293), (1267, 1296, 1275), (1297, 1296, 1267), (1298, 1297, 1295), (1297, 1299, 1296), (1300, 1299, 1297), (1228, 1302, 1301), (1302, 1309, 1303), (1311, 1305, 1309)])
me_mesh.update()

# ---- objects
ob_mycurve = bpy.data.objects.new('myCurve', me_mesh)

# ---- transforms, parenting, visibility, modifiers, constraints
ob_mycurve.location = (0.0, 0.0, 0.0)
_m = ob_mycurve.modifiers.new('Auto Smooth', 'NODES')
_m.node_group = ng_auto_smooth
_gi = [s.identifier for s in ng_auto_smooth.interface.items_tree if s.item_type == 'SOCKET' and s.in_out == 'INPUT']
_m[_gi[1]] = 3.142  # Angle

# ---- collection membership
scene.collection.objects.link(ob_mycurve)

# ---- scene / render settings (as saved in the file)
scene.frame_start = 1; scene.frame_end = 250; scene.frame_set(1)
scene.render.engine = 'BLENDER_EEVEE_NEXT'
scene.cycles.sampling_pattern = 'TABULATED_SOBOL'
scene.cycles.use_light_tree = False
scene.view_settings.view_transform = 'Filmic'
bpy.context.view_layer.update()

# ---- added for rendering (the .blend has no active camera and no usable light): camera, sun
cam_auto = bpy.data.cameras.new('AutoCamera')
cam_auto.lens = 50.0
cam_auto.sensor_width = 36.0
cam_auto.clip_end = 1000.0
ob_auto_camera = bpy.data.objects.new('AutoCamera', cam_auto)
scene.collection.objects.link(ob_auto_camera)
ob_auto_camera.location = (49.978, 34.3779, 5.29513)
ob_auto_camera.rotation_euler = (1.09748, -7.21219e-08, 0.694738)
scene.camera = ob_auto_camera
light_auto_sun = bpy.data.lights.new('AutoSun', 'SUN')
light_auto_sun.energy = 3.0
light_auto_sun.angle = 0.0523599
ob_auto_sun = bpy.data.objects.new('AutoSun', light_auto_sun)
scene.collection.objects.link(ob_auto_sun)
ob_auto_sun.rotation_euler = (0.872665, 0.174533, 0.523599)
bpy.context.view_layer.update()
